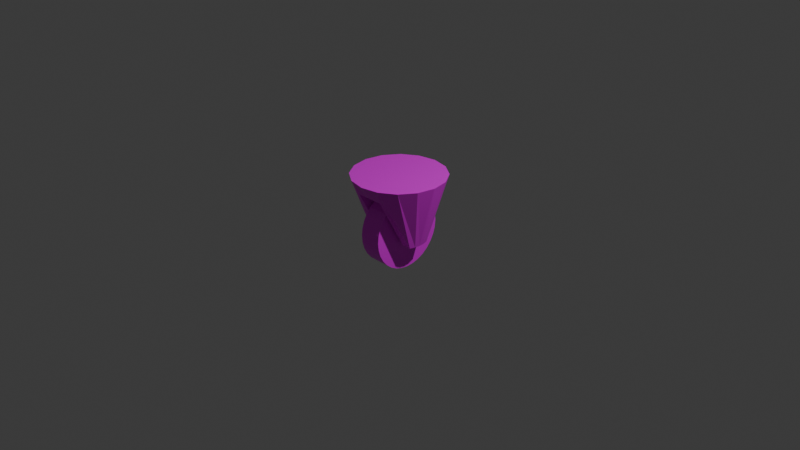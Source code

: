 # Source: wheel_turn.blend  (saved by Blender 4.2.66; exported with 4.5.12 LTS)
import bpy
from mathutils import Matrix  # noqa: F401  (used for matrix-valued properties, if any)

bpy.ops.wm.read_factory_settings(use_empty=True)
scene = bpy.context.scene
scene.name = 'Scene'

# ---- collections
col_collection = bpy.data.collections.new('Collection'); scene.collection.children.link(col_collection)

# ---- images (referenced by path relative to the original .blend; pixels are not part of the script)
import os
ASSET_DIR = os.environ.get("B2B_ASSET_DIR", "")  # directory of the original .blend (textures are referenced by path, not embedded)
HERE = os.path.dirname(os.path.abspath(__file__))  # packed textures are extracted next to this script under _unpacked/

def load_image(name, relpath, width, height, colorspace="sRGB"):
    """Load a texture the original file referenced (path relative to the .blend, or extracted next to this script)."""
    p = next((c for c in (os.path.join(HERE, relpath), os.path.join(ASSET_DIR, relpath)) if relpath and os.path.exists(c)), "")
    if p:
        img = bpy.data.images.load(p, check_existing=True)
        img.name = name
    else:  # same state as the original file: an image datablock whose file is absent (Cycles renders it pink)
        img = bpy.data.images.new(name, width, height)
        img.source = "FILE"
        img.filepath = "//" + (relpath or name)
    img.colorspace_settings.name = colorspace
    return img
img_wood_jpg = load_image('wood.jpg', 'textures/wood.jpg', 1024, 1024, 'sRGB')

# ---- materials (node trees are filled in below, after node groups)
mat_material_001 = bpy.data.materials.new('Material.001')
mat_material_002 = bpy.data.materials.new('Material.002')

# ---- material node trees
mat_material_001.use_nodes = True; mat_material_001.node_tree.nodes.clear()
_N = mat_material_001.node_tree.nodes; _L = mat_material_001.node_tree.links
n0 = _N.new('ShaderNodeBsdfPrincipled'); n0.name = 'Principled BSDF'; n0.location = (10, 300)
n1 = _N.new('ShaderNodeOutputMaterial'); n1.name = 'Material Output'; n1.location = (300, 300)
n2 = _N.new('ShaderNodeTexImage'); n2.name = 'Image Texture'; n2.location = (-294, 205)
n2.image = img_wood_jpg
_L.new(n0.outputs[0], n1.inputs[0])
_L.new(n2.outputs[0], n0.inputs[0])
n1.is_active_output = True
mat_material_002.use_nodes = True; mat_material_002.node_tree.nodes.clear()
_N = mat_material_002.node_tree.nodes; _L = mat_material_002.node_tree.links
n0 = _N.new('ShaderNodeBsdfPrincipled'); n0.name = 'Principled BSDF'; n0.location = (10, 300)
n1 = _N.new('ShaderNodeOutputMaterial'); n1.name = 'Material Output'; n1.location = (300, 300)
n2 = _N.new('ShaderNodeTexImage'); n2.name = 'Image Texture'; n2.location = (-284, 214)
n2.image = img_wood_jpg
_L.new(n0.outputs[0], n1.inputs[0])
_L.new(n2.outputs[0], n0.inputs[0])
n1.is_active_output = True

# ---- world
world_world = bpy.data.worlds.new('World'); scene.world = world_world
world_world.use_nodes = True; world_world.node_tree.nodes.clear()
_N = world_world.node_tree.nodes; _L = world_world.node_tree.links
n0 = _N.new('ShaderNodeOutputWorld'); n0.name = 'World Output'; n0.location = (300, 300)
n1 = _N.new('ShaderNodeBackground'); n1.name = 'Background'; n1.location = (10, 300)
n1.inputs[0].default_value = (0.05088, 0.05088, 0.05088, 1.0)
_L.new(n1.outputs[0], n0.inputs[0])
n0.is_active_output = True
world_world.color = (0.05088, 0.05088, 0.05088)
world_world.sun_shadow_jitter_overblur = 0.0

# ---- cameras
cam_camera = bpy.data.cameras.new('Camera')
cam_camera.clip_end = 100.0
cam_camera.ortho_scale = 7.314

# ---- lights
light_light = bpy.data.lights.new('Light', 'POINT')
light_light.energy = 1000.0
light_light.shadow_soft_size = 0.1

# ---- meshes
me_plane = bpy.data.meshes.new('Plane')
me_plane.from_pydata([(0.3536, -0.3536, 0.5), (0.2772, -0.1148, -0.1963), (0.3536, 0.3536, 0.5), (0.2772, 0.1148, -0.1963), (0.1913, 0.4619, 0.5), (0.1913, -0.4619, 0.5), (0.15, -0.1, -0.2), (0.15, 0.1, -0.2), (0.15, -0.4, 0.35), (0.15, 0.4, 0.35), (0.0, 0.5, 0.5), (0.0, -0.5, 0.5), (0.0, 0.4, 0.35), (0.0, -0.4, 0.35), (0.5, 7.451e-09, 0.5), (0.3, 1.043e-08, -0.1963), (0.1913, -2.92e-08, 0.5), (0.15, -6.322e-09, -0.2), (0.15, -2.529e-08, 0.35), (0.0, -3.161e-08, 0.5), (0.0, -2.529e-08, 0.35), (0.4619, -0.1913, 0.5), (0.1913, -0.231, 0.5), (0.0, -0.25, 0.5), (0.2942, -0.05853, -0.1963), (0.15, -0.05, -0.2), (0.15, -0.2, 0.35), (0.0, -0.2, 0.35), (0.2942, 0.05853, -0.1963), (0.15, 0.05, -0.2), (0.15, 0.2, 0.35), (0.0, 0.2, 0.35), (0.4619, 0.1913, 0.5), (0.1913, 0.231, 0.5), (0.0, 0.25, 0.5)], [], [(32, 28, 3, 2), (30, 9, 7, 29), (28, 29, 7, 3), (21, 22, 5, 0), (3, 7, 9, 4, 2), (0, 5, 8, 6, 1), (22, 23, 11, 5), (34, 10, 12, 31), (9, 12, 10, 4), (30, 31, 12, 9), (5, 11, 13, 8), (26, 27, 20, 18), (23, 19, 20, 27), (33, 34, 19, 16), (32, 33, 16, 14), (24, 25, 17, 15), (26, 18, 17, 25), (21, 24, 15, 14), (0, 1, 24, 21), (8, 26, 25, 6), (1, 6, 25, 24), (11, 23, 27, 13), (8, 13, 27, 26), (16, 19, 23, 22), (14, 16, 22, 21), (2, 4, 33, 32), (4, 10, 34, 33), (18, 20, 31, 30), (19, 34, 31, 20), (15, 17, 29, 28), (18, 30, 29, 17), (14, 15, 28, 32)])
_uv = me_plane.uv_layers.new(name='UVMap')
_uv.uv.foreach_set('vector', [0.000204, 0.75, 0.4658, 0.55, 0.4658, 0.6, 6.822e-05, 0.9999, 5.956e-05, 0.25, 6.764e-05, 6.768e-05, 0.4575, 0.375, 0.4575, 0.4375, 7.07e-05, 0.75, 0.4991, 0.75, 0.4991, 0.9999, 7.071e-05, 0.9999, 0.0004756, 0.5957, 0.0388, 0.5957, 0.0388, 0.6913, 0.0006114, 0.6913, 2.774e-05, 0.0002378, 0.03822, 2.772e-05, 0.0388, 0.2397, 0.0388, 0.3087, 0.0006113, 0.3087, 0.0006114, 0.6913, 0.0388, 0.6913, 0.0388, 0.7603, 0.03822, 1.0, 2.778e-05, 0.9998, 0.0388, 0.5957, 0.07699, 0.5957, 0.07699, 0.6913, 0.0388, 0.6913, 0.0, 0.75, 0.0, 1.0, 0.5, 1.0, 0.5, 0.75, 0.0388, 0.2397, 0.07699, 0.2397, 0.07699, 0.3087, 0.0388, 0.3087, 4.337e-05, 0.75, 0.1248, 0.75, 0.1248, 1.0, 3.527e-05, 1.0, 0.0388, 0.6913, 0.07699, 0.6913, 0.07699, 0.7603, 0.0388, 0.7603, 4.341e-05, 0.25, 0.1248, 0.25, 0.1248, 0.5, 5.148e-05, 0.5, 0.0, 0.25, 0.0, 0.5, 0.5, 0.5, 0.5, 0.25, 0.0388, 0.4043, 0.07699, 0.4043, 0.07699, 0.5, 0.0388, 0.5, 0.0004756, 0.4043, 0.0388, 0.4043, 0.0388, 0.5, 0.0003398, 0.5, 7.067e-05, 0.25, 0.4991, 0.25, 0.4991, 0.5, 7.068e-05, 0.5, 5.957e-05, 0.75, 5.148e-05, 0.5, 0.4575, 0.5, 0.4575, 0.5625, 0.000204, 0.25, 0.4658, 0.45, 0.4658, 0.5, 0.0003398, 0.5, 6.825e-05, 6.82e-05, 0.4658, 0.4, 0.4658, 0.45, 0.000204, 0.25, 6.767e-05, 0.9999, 5.957e-05, 0.75, 0.4575, 0.5625, 0.4575, 0.625, 7.066e-05, 7.064e-05, 0.4991, 7.062e-05, 0.4991, 0.25, 7.067e-05, 0.25, 0.0, 0.0, 0.0, 0.25, 0.5, 0.25, 0.5, 0.0, 3.535e-05, 3.532e-05, 0.1248, 3.539e-05, 0.1248, 0.25, 4.341e-05, 0.25, 0.0388, 0.5, 0.07699, 0.5, 0.07699, 0.5957, 0.0388, 0.5957, 0.0003398, 0.5, 0.0388, 0.5, 0.0388, 0.5957, 0.0004756, 0.5957, 0.0006113, 0.3087, 0.0388, 0.3087, 0.0388, 0.4043, 0.0004756, 0.4043, 0.0388, 0.3087, 0.07699, 0.3087, 0.07699, 0.4043, 0.0388, 0.4043, 5.148e-05, 0.5, 0.1248, 0.5, 0.1248, 0.75, 4.337e-05, 0.75, 0.0, 0.5, 0.0, 0.75, 0.5, 0.75, 0.5, 0.5, 7.068e-05, 0.5, 0.4991, 0.5, 0.4991, 0.75, 7.07e-05, 0.75, 5.148e-05, 0.5, 5.956e-05, 0.25, 0.4575, 0.4375, 0.4575, 0.5, 0.0003398, 0.5, 0.4658, 0.5, 0.4658, 0.55, 0.000204, 0.75])
me_plane.materials.append(mat_material_001)
me_plane.update()
me_cylinder = bpy.data.meshes.new('Cylinder')
me_cylinder.from_pydata([(-0.12, 0.4, -2.98e-08), (0.12, 0.4, -2.98e-08), (-0.12, 0.3923, -0.07804), (0.12, 0.3923, -0.07804), (-0.12, 0.3696, -0.1531), (0.12, 0.3696, -0.1531), (-0.12, 0.3326, -0.2222), (0.12, 0.3326, -0.2222), (-0.12, 0.2828, -0.2828), (0.12, 0.2828, -0.2828), (-0.12, 0.2222, -0.3326), (0.12, 0.2222, -0.3326), (-0.12, 0.1531, -0.3696), (0.12, 0.1531, -0.3696), (-0.12, 0.07804, -0.3923), (0.12, 0.07804, -0.3923), (-0.12, 9.313e-10, -0.4), (0.12, 9.313e-10, -0.4), (-0.12, -0.07804, -0.3923), (0.12, -0.07804, -0.3923), (-0.12, -0.1531, -0.3696), (0.12, -0.1531, -0.3696), (-0.12, -0.2222, -0.3326), (0.12, -0.2222, -0.3326), (-0.12, -0.2828, -0.2828), (0.12, -0.2828, -0.2828), (-0.12, -0.3326, -0.2222), (0.12, -0.3326, -0.2222), (-0.12, -0.3696, -0.1531), (0.12, -0.3696, -0.1531), (-0.12, -0.3923, -0.07804), (0.12, -0.3923, -0.07804), (-0.12, -0.4, -2.98e-08), (0.12, -0.4, -2.98e-08), (-0.12, -0.3923, 0.07804), (0.12, -0.3923, 0.07804), (-0.12, -0.3696, 0.1531), (0.12, -0.3696, 0.1531), (-0.12, -0.3326, 0.2222), (0.12, -0.3326, 0.2222), (-0.12, -0.2828, 0.2828), (0.12, -0.2828, 0.2828), (-0.12, -0.2222, 0.3326), (0.12, -0.2222, 0.3326), (-0.12, -0.1531, 0.3696), (0.12, -0.1531, 0.3696), (-0.12, -0.07804, 0.3923), (0.12, -0.07804, 0.3923), (-0.12, 9.313e-10, 0.4), (0.12, 9.313e-10, 0.4), (-0.12, 0.07804, 0.3923), (0.12, 0.07804, 0.3923), (-0.12, 0.1531, 0.3696), (0.12, 0.1531, 0.3696), (-0.12, 0.2222, 0.3326), (0.12, 0.2222, 0.3326), (-0.12, 0.2828, 0.2828), (0.12, 0.2828, 0.2828), (-0.12, 0.3326, 0.2222), (0.12, 0.3326, 0.2222), (-0.12, 0.3696, 0.1531), (0.12, 0.3696, 0.1531), (-0.12, 0.3923, 0.07804), (0.12, 0.3923, 0.07804)], [], [(0, 1, 3, 2), (2, 3, 5, 4), (4, 5, 7, 6), (6, 7, 9, 8), (8, 9, 11, 10), (10, 11, 13, 12), (12, 13, 15, 14), (14, 15, 17, 16), (16, 17, 19, 18), (18, 19, 21, 20), (20, 21, 23, 22), (22, 23, 25, 24), (24, 25, 27, 26), (26, 27, 29, 28), (28, 29, 31, 30), (30, 31, 33, 32), (32, 33, 35, 34), (34, 35, 37, 36), (36, 37, 39, 38), (38, 39, 41, 40), (40, 41, 43, 42), (42, 43, 45, 44), (44, 45, 47, 46), (46, 47, 49, 48), (48, 49, 51, 50), (50, 51, 53, 52), (52, 53, 55, 54), (54, 55, 57, 56), (56, 57, 59, 58), (58, 59, 61, 60), (3, 1, 63, 61, 59, 57, 55, 53, 51, 49, 47, 45, 43, 41, 39, 37, 35, 33, 31, 29, 27, 25, 23, 21, 19, 17, 15, 13, 11, 9, 7, 5), (60, 61, 63, 62), (62, 63, 1, 0), (0, 2, 4, 6, 8, 10, 12, 14, 16, 18, 20, 22, 24, 26, 28, 30, 32, 34, 36, 38, 40, 42, 44, 46, 48, 50, 52, 54, 56, 58, 60, 62)])
_uv = me_cylinder.uv_layers.new(name='UVMap')
_uv.uv.foreach_set('vector', [1.0, 0.5, 1.0, 1.0, 0.9688, 1.0, 0.9688, 0.5, 0.9688, 0.5, 0.9688, 1.0, 0.9375, 1.0, 0.9375, 0.5, 0.9375, 0.5, 0.9375, 1.0, 0.9062, 1.0, 0.9062, 0.5, 0.9062, 0.5, 0.9062, 1.0, 0.875, 1.0, 0.875, 0.5, 0.875, 0.5, 0.875, 1.0, 0.8438, 1.0, 0.8438, 0.5, 0.8438, 0.5, 0.8438, 1.0, 0.8125, 1.0, 0.8125, 0.5, 0.8125, 0.5, 0.8125, 1.0, 0.7812, 1.0, 0.7812, 0.5, 0.7812, 0.5, 0.7812, 1.0, 0.75, 1.0, 0.75, 0.5, 0.75, 0.5, 0.75, 1.0, 0.7188, 1.0, 0.7188, 0.5, 0.7188, 0.5, 0.7188, 1.0, 0.6875, 1.0, 0.6875, 0.5, 0.6875, 0.5, 0.6875, 1.0, 0.6562, 1.0, 0.6562, 0.5, 0.6562, 0.5, 0.6562, 1.0, 0.625, 1.0, 0.625, 0.5, 0.625, 0.5, 0.625, 1.0, 0.5938, 1.0, 0.5938, 0.5, 0.5938, 0.5, 0.5938, 1.0, 0.5625, 1.0, 0.5625, 0.5, 0.5625, 0.5, 0.5625, 1.0, 0.5312, 1.0, 0.5312, 0.5, 0.5312, 0.5, 0.5312, 1.0, 0.5, 1.0, 0.5, 0.5, 0.5, 0.5, 0.5, 1.0, 0.4688, 1.0, 0.4688, 0.5, 0.4688, 0.5, 0.4688, 1.0, 0.4375, 1.0, 0.4375, 0.5, 0.4375, 0.5, 0.4375, 1.0, 0.4062, 1.0, 0.4062, 0.5, 0.4062, 0.5, 0.4062, 1.0, 0.375, 1.0, 0.375, 0.5, 0.375, 0.5, 0.375, 1.0, 0.3438, 1.0, 0.3438, 0.5, 0.3438, 0.5, 0.3438, 1.0, 0.3125, 1.0, 0.3125, 0.5, 0.3125, 0.5, 0.3125, 1.0, 0.2812, 1.0, 0.2812, 0.5, 0.2812, 0.5, 0.2812, 1.0, 0.25, 1.0, 0.25, 0.5, 0.25, 0.5, 0.25, 1.0, 0.2188, 1.0, 0.2188, 0.5, 0.2188, 0.5, 0.2188, 1.0, 0.1875, 1.0, 0.1875, 0.5, 0.1875, 0.5, 0.1875, 1.0, 0.1562, 1.0, 0.1562, 0.5, 0.1562, 0.5, 0.1562, 1.0, 0.125, 1.0, 0.125, 0.5, 0.125, 0.5, 0.125, 1.0, 0.09375, 1.0, 0.09375, 0.5, 0.09375, 0.5, 0.09375, 1.0, 0.0625, 1.0, 0.0625, 0.5, 0.2968, 0.4854, 0.25, 0.49, 0.2032, 0.4854, 0.1582, 0.4717, 0.1167, 0.4496, 0.08029, 0.4197, 0.05045, 0.3833, 0.02827, 0.3418, 0.01461, 0.2968, 0.01, 0.25, 0.01461, 0.2032, 0.02827, 0.1582, 0.05045, 0.1167, 0.08029, 0.08029, 0.1167, 0.05045, 0.1582, 0.02827, 0.2032, 0.01461, 0.25, 0.01, 0.2968, 0.01461, 0.3418, 0.02827, 0.3833, 0.05045, 0.4197, 0.08029, 0.4496, 0.1167, 0.4717, 0.1582, 0.4854, 0.2032, 0.49, 0.25, 0.4854, 0.2968, 0.4717, 0.3418, 0.4496, 0.3833, 0.4197, 0.4197, 0.3833, 0.4496, 0.3418, 0.4717, 0.0625, 0.5, 0.0625, 1.0, 0.03125, 1.0, 0.03125, 0.5, 0.03125, 0.5, 0.03125, 1.0, 0.0, 1.0, 0.0, 0.5, 0.75, 0.49, 0.7968, 0.4854, 0.8418, 0.4717, 0.8833, 0.4496, 0.9197, 0.4197, 0.9496, 0.3833, 0.9717, 0.3418, 0.9854, 0.2968, 0.99, 0.25, 0.9854, 0.2032, 0.9717, 0.1582, 0.9496, 0.1167, 0.9197, 0.08029, 0.8833, 0.05045, 0.8418, 0.02827, 0.7968, 0.01461, 0.75, 0.01, 0.7032, 0.01461, 0.6582, 0.02827, 0.6167, 0.05045, 0.5803, 0.08029, 0.5504, 0.1167, 0.5283, 0.1582, 0.5146, 0.2032, 0.51, 0.25, 0.5146, 0.2968, 0.5283, 0.3418, 0.5504, 0.3833, 0.5803, 0.4197, 0.6167, 0.4496, 0.6582, 0.4717, 0.7032, 0.4854])
me_cylinder.materials.append(mat_material_002)
me_cylinder.update()
me_circle = bpy.data.meshes.new('Circle')
me_circle.from_pydata([(-6.054e-09, 0.5, 0.5), (-0.09755, 0.4904, 0.5), (-0.1913, 0.4619, 0.5), (-0.2778, 0.4157, 0.5), (-0.3536, 0.3536, 0.5), (-0.4157, 0.2778, 0.5), (-0.4619, 0.1913, 0.5), (-0.4904, 0.09755, 0.5), (-0.5, 7.451e-09, 0.5), (-0.4904, -0.09755, 0.5), (-0.4619, -0.1913, 0.5), (-0.4157, -0.2778, 0.5), (-0.3536, -0.3536, 0.5), (-0.2778, -0.4157, 0.5), (-0.1913, -0.4619, 0.5), (-0.09755, -0.4904, 0.5), (-6.054e-09, -0.5, 0.5), (0.09755, -0.4904, 0.5), (0.1913, -0.4619, 0.5), (0.2778, -0.4157, 0.5), (0.3536, -0.3536, 0.5), (0.4157, -0.2778, 0.5), (0.4619, -0.1913, 0.5), (0.4904, -0.09755, 0.5), (0.5, 7.451e-09, 0.5), (0.4904, 0.09755, 0.5), (0.4619, 0.1913, 0.5), (0.4157, 0.2778, 0.5), (0.3536, 0.3536, 0.5), (0.2778, 0.4157, 0.5), (0.1913, 0.4619, 0.5), (0.09755, 0.4904, 0.5)], [(1, 0), (2, 1), (3, 2), (4, 3), (5, 4), (6, 5), (7, 6), (8, 7), (9, 8), (10, 9), (11, 10), (12, 11), (13, 12), (14, 13), (15, 14), (16, 15), (17, 16), (18, 17), (19, 18), (20, 19), (21, 20), (22, 21), (23, 22), (24, 23), (25, 24), (26, 25), (27, 26), (28, 27), (29, 28), (30, 29), (31, 30), (0, 31)], [])
_uv = me_circle.uv_layers.new(name='UVMap')
_uv.uv.foreach_set('vector', [])
me_circle.update()
me_circle_001 = bpy.data.meshes.new('Circle.001')
me_circle_001.from_pydata([(-5.215e-09, 0.3, -0.1963), (-0.05853, 0.2942, -0.1963), (-0.1148, 0.2772, -0.1963), (-0.1667, 0.2494, -0.1963), (-0.2121, 0.2121, -0.1963), (-0.2494, 0.1667, -0.1963), (-0.2772, 0.1148, -0.1963), (-0.2942, 0.05853, -0.1963), (-0.3, 1.043e-08, -0.1963), (-0.2942, -0.05853, -0.1963), (-0.2772, -0.1148, -0.1963), (-0.2494, -0.1667, -0.1963), (-0.2121, -0.2121, -0.1963), (-0.1667, -0.2494, -0.1963), (-0.1148, -0.2772, -0.1963), (-0.05853, -0.2942, -0.1963), (-5.215e-09, -0.3, -0.1963), (0.05853, -0.2942, -0.1963), (0.1148, -0.2772, -0.1963), (0.1667, -0.2494, -0.1963), (0.2121, -0.2121, -0.1963), (0.2494, -0.1667, -0.1963), (0.2772, -0.1148, -0.1963), (0.2942, -0.05853, -0.1963), (0.3, 1.043e-08, -0.1963), (0.2942, 0.05853, -0.1963), (0.2772, 0.1148, -0.1963), (0.2494, 0.1667, -0.1963), (0.2121, 0.2121, -0.1963), (0.1667, 0.2494, -0.1963), (0.1148, 0.2772, -0.1963), (0.05853, 0.2942, -0.1963)], [(1, 0), (2, 1), (3, 2), (4, 3), (5, 4), (6, 5), (7, 6), (8, 7), (9, 8), (10, 9), (11, 10), (12, 11), (13, 12), (14, 13), (15, 14), (16, 15), (17, 16), (18, 17), (19, 18), (20, 19), (21, 20), (22, 21), (23, 22), (24, 23), (25, 24), (26, 25), (27, 26), (28, 27), (29, 28), (30, 29), (31, 30), (0, 31)], [])
_uv = me_circle_001.uv_layers.new(name='UVMap')
_uv.uv.foreach_set('vector', [])
me_circle_001.update()

# ---- objects
ob_light = bpy.data.objects.new('Light', light_light)
ob_camera = bpy.data.objects.new('Camera', cam_camera)
ob_wheelshaft = bpy.data.objects.new('WheelShaft', me_plane)
ob_wheel = bpy.data.objects.new('Wheel', me_cylinder)
ob_circle = bpy.data.objects.new('Circle', me_circle)
ob_circle_001 = bpy.data.objects.new('Circle.001', me_circle_001)

# ---- transforms, parenting, visibility, modifiers, constraints
ob_light.location = (4.076, 1.005, 5.904)
ob_light.rotation_euler = (0.6503, 0.05522, 1.866)
ob_light.lock_rotations_4d = False
ob_light.empty_display_type = 'ARROWS'
ob_light.color = (0.0, 0.0, 0.0, 0.0)
ob_light.lineart.crease_threshold = 0.0
ob_camera.location = (7.359, -6.926, 4.958)
ob_camera.rotation_euler = (1.109, 0.0, 0.8149)
ob_camera.lock_rotations_4d = False
ob_camera.empty_display_type = 'ARROWS'
ob_camera.color = (0.0, 0.0, 0.0, 0.0)
ob_camera.display_type = 'WIRE'
ob_camera.lineart.crease_threshold = 0.0
ob_wheelshaft.location = (0.0, 0.0, 0.0)
_m = ob_wheelshaft.modifiers.new('Mirror', 'MIRROR')
ob_wheel.parent = ob_wheelshaft
ob_wheel.location = (0.0, 3.725e-09, -0.1)
ob_circle.location = (0.0, 0.0, 0.0)
ob_circle_001.location = (0.0, 0.0, 0.0)

# ---- collection membership
col_collection.objects.link(ob_light)
col_collection.objects.link(ob_camera)
col_collection.objects.link(ob_wheelshaft)
col_collection.objects.link(ob_wheel)
col_collection.objects.link(ob_circle)
col_collection.objects.link(ob_circle_001)

# ---- scene / render settings (as saved in the file)
scene.camera = ob_camera
scene.frame_start = 1; scene.frame_end = 250; scene.frame_set(1)
scene.render.engine = 'BLENDER_EEVEE_NEXT'
bpy.context.view_layer.update()
